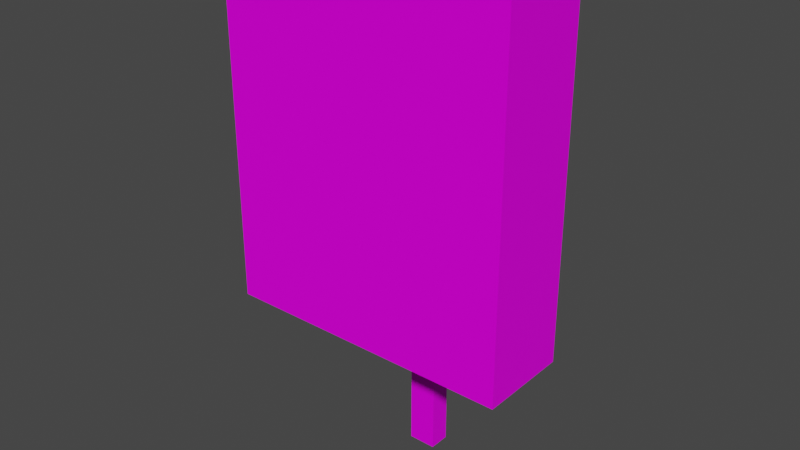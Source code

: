 # Source: VendingMachineCigarettes01.blend  (saved by Blender 3.6.11; exported with 4.5.12 LTS)
import bpy
from mathutils import Matrix  # noqa: F401  (used for matrix-valued properties, if any)

bpy.ops.wm.read_factory_settings(use_empty=True)
scene = bpy.context.scene
scene.name = 'Scene'

# ---- collections
col_collection = bpy.data.collections.new('Collection'); scene.collection.children.link(col_collection)

# ---- images (referenced by path relative to the original .blend; pixels are not part of the script)
import os
ASSET_DIR = os.environ.get("B2B_ASSET_DIR", "")  # directory of the original .blend (textures are referenced by path, not embedded)
HERE = os.path.dirname(os.path.abspath(__file__))  # packed textures are extracted next to this script under _unpacked/

def load_image(name, relpath, width, height, colorspace="sRGB"):
    """Load a texture the original file referenced (path relative to the .blend, or extracted next to this script)."""
    p = next((c for c in (os.path.join(HERE, relpath), os.path.join(ASSET_DIR, relpath)) if relpath and os.path.exists(c)), "")
    if p:
        img = bpy.data.images.load(p, check_existing=True)
        img.name = name
    else:  # same state as the original file: an image datablock whose file is absent (Cycles renders it pink)
        img = bpy.data.images.new(name, width, height)
        img.source = "FILE"
        img.filepath = "//" + (relpath or name)
    img.colorspace_settings.name = colorspace
    return img
img_vendingmachinecigarettes01_png = load_image('VendingMachineCigarettes01.png', 'VendingMachineCigarettes01.png', 1024, 1024, 'sRGB')

# ---- materials (node trees are filled in below, after node groups)
mat_material = bpy.data.materials.new('Material')
mat_material.alpha_threshold = 0.0
mat_material.use_transparent_shadow = False
mat_material.roughness = 0.5
mat_material.line_color = (0.0, 0.0, 0.0, 1.0)

# ---- material node trees
mat_material.use_nodes = True; mat_material.node_tree.nodes.clear()
_N = mat_material.node_tree.nodes; _L = mat_material.node_tree.links
n0 = _N.new('ShaderNodeOutputMaterial'); n0.name = 'Material Output'; n0.location = (300, 300)
n1 = _N.new('ShaderNodeBsdfPrincipled'); n1.name = 'Principled BSDF'; n1.location = (10, 300)
n1.distribution = 'GGX'
n1.subsurface_method = 'RANDOM_WALK_SKIN'
n1.inputs[3].default_value = 1.45
n1.inputs[13].default_value = 0.1
n1.inputs[27].default_value = (0.0, 0.0, 0.0, 1.0)
n1.inputs[28].default_value = 1.0
n2 = _N.new('ShaderNodeTexImage'); n2.name = 'Image Texture'; n2.location = (-280, 280)
n2.image = img_vendingmachinecigarettes01_png
n2.interpolation = 'Closest'
_L.new(n1.outputs[0], n0.inputs[0])
_L.new(n2.outputs[0], n1.inputs[0])
n0.is_active_output = True

# ---- world
world_world = bpy.data.worlds.new('World'); scene.world = world_world
world_world.use_nodes = True; world_world.node_tree.nodes.clear()
_N = world_world.node_tree.nodes; _L = world_world.node_tree.links
n0 = _N.new('ShaderNodeOutputWorld'); n0.name = 'World Output'; n0.location = (300, 300)
n1 = _N.new('ShaderNodeBackground'); n1.name = 'Background'; n1.location = (10, 300)
n1.inputs[0].default_value = (0.05088, 0.05088, 0.05088, 1.0)
_L.new(n1.outputs[0], n0.inputs[0])
n0.is_active_output = True
world_world.color = (0.05088, 0.05088, 0.05088)
world_world.use_sun_shadow = False
world_world.sun_shadow_jitter_overblur = 0.0

# ---- meshes
me_cube = bpy.data.meshes.new('Cube')
me_cube.from_pydata([(0.8346, 0.2608, 2.769), (0.8346, 0.2608, 0.6951), (0.8346, -0.2608, 2.769), (0.8346, -0.2608, 0.6951), (-0.8346, 0.2608, 2.769), (-0.8346, 0.2608, 0.6951), (-0.8346, -0.2608, 2.769), (-0.8346, -0.2608, 0.6951), (0.08033, 0.3827, 2.538), (0.08033, 0.2608, 2.538), (-0.08033, 0.3827, 2.538), (-0.08033, 0.2608, 2.538), (0.08033, 0.3827, -0.225), (0.08033, 0.2608, -0.225), (-0.08033, 0.3827, -0.225), (-0.08033, 0.2608, -0.225)], [], [(0, 4, 6, 2), (3, 2, 6, 7), (7, 6, 4, 5), (5, 1, 3, 7), (1, 0, 2, 3), (5, 4, 0, 1), (11, 10, 14, 15), (8, 9, 13, 12), (10, 8, 12, 14), (9, 11, 15, 13), (10, 11, 9, 8)])
_uv = me_cube.uv_layers.new(name='UVMap')
_uv.uv.foreach_set('vector', [0.8718, 0.3125, 0.8718, 1.0, 1.0, 1.0, 1.0, 0.3125, 0.359, 0.25, 0.359, 1.0, 7.038e-05, 0.9999, 0.0, 0.25, 0.8718, 0.3229, 0.8718, 1.0, 0.7179, 1.0, 0.7179, 0.3229, 0.8718, 1.0, 0.8718, 0.3125, 1.0, 0.3125, 1.0, 1.0, 0.7179, 0.3229, 0.7179, 1.0, 0.8718, 1.0, 0.8718, 0.3229, 0.359, 0.25, 0.359, 1.0, 0.7179, 1.0, 0.7179, 0.25, 0.7179, 0.9167, 0.7436, 0.9167, 0.7436, 0.0, 0.7179, 0.0, 0.7436, 0.9167, 0.7179, 0.9167, 0.7179, 0.0, 0.7436, 0.0, 0.5577, 0.9167, 0.5192, 0.9167, 0.5192, 0.0, 0.5577, 0.0, 0.5192, 0.0, 0.5577, 0.0, 0.5577, 0.9167, 0.5192, 0.9167, 0.5256, 0.1562, 0.5513, 0.1562, 0.5513, 0.2188, 0.5256, 0.2188])
me_cube.materials.append(mat_material)
me_cube.use_mirror_vertex_groups = False
me_cube.update()

# ---- objects
ob_cube = bpy.data.objects.new('Cube', me_cube)

# ---- transforms, parenting, visibility, modifiers, constraints
ob_cube.location = (0.0, 0.0, 0.0)
ob_cube.lock_rotations_4d = False
ob_cube.empty_display_type = 'ARROWS'
ob_cube.lineart.crease_threshold = 0.0

# ---- collection membership
col_collection.objects.link(ob_cube)

# ---- scene / render settings (as saved in the file)
scene.frame_start = 1; scene.frame_end = 250; scene.frame_set(1)
scene.render.engine = 'BLENDER_EEVEE_NEXT'
scene.cycles.sampling_pattern = 'TABULATED_SOBOL'
scene.view_settings.view_transform = 'Filmic'
bpy.context.view_layer.update()

# ---- added for rendering (the .blend has no active camera and no usable light): camera, sun
cam_auto = bpy.data.cameras.new('AutoCamera')
cam_auto.lens = 50.0
cam_auto.sensor_width = 36.0
cam_auto.clip_end = 1000.0
ob_auto_camera = bpy.data.objects.new('AutoCamera', cam_auto)
scene.collection.objects.link(ob_auto_camera)
ob_auto_camera.location = (3.22676, -3.81116, 3.85329)
ob_auto_camera.rotation_euler = (1.09748, -7.21219e-08, 0.694738)
scene.camera = ob_auto_camera
light_auto_sun = bpy.data.lights.new('AutoSun', 'SUN')
light_auto_sun.energy = 3.0
light_auto_sun.angle = 0.0523599
ob_auto_sun = bpy.data.objects.new('AutoSun', light_auto_sun)
scene.collection.objects.link(ob_auto_sun)
ob_auto_sun.rotation_euler = (0.872665, 0.174533, 0.523599)
bpy.context.view_layer.update()

